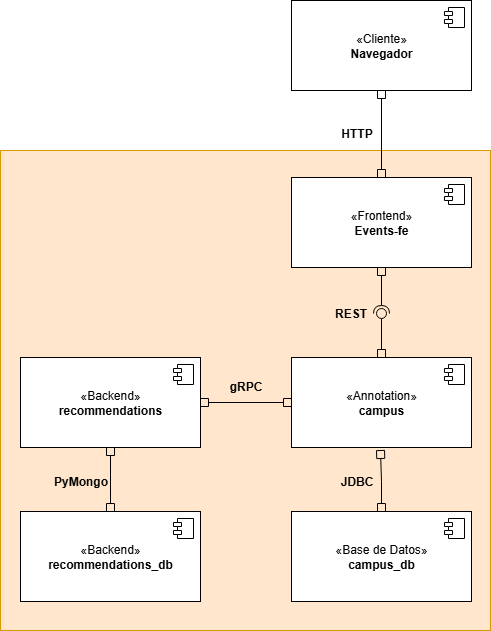

The diagram above was exported from draw.io. Its source (the exported page's mxGraphModel, read from the mxfile embedded in the PNG):
<mxGraphModel dx="1668" dy="889" grid="1" gridSize="10" guides="1" tooltips="1" connect="1" arrows="1" fold="1" page="1" pageScale="1" pageWidth="827" pageHeight="1169" math="0" shadow="0">
  <root>
    <mxCell id="0" />
    <mxCell id="1" parent="0" />
    <mxCell id="6ZTTS0tziCWj9MLC6uj6-52" value="" style="rounded=0;whiteSpace=wrap;html=1;fillColor=#ffe6cc;strokeColor=#d79b00;" vertex="1" parent="1">
      <mxGeometry x="168" y="330" width="490" height="480" as="geometry" />
    </mxCell>
    <mxCell id="6ZTTS0tziCWj9MLC6uj6-1" value="«Annotation»&lt;br&gt;&lt;b&gt;campus&lt;/b&gt;" style="html=1;dropTarget=0;whiteSpace=wrap;" vertex="1" parent="1">
      <mxGeometry x="459" y="537" width="180" height="90" as="geometry" />
    </mxCell>
    <mxCell id="6ZTTS0tziCWj9MLC6uj6-2" value="" style="shape=module;jettyWidth=8;jettyHeight=4;" vertex="1" parent="6ZTTS0tziCWj9MLC6uj6-1">
      <mxGeometry x="1" width="20" height="20" relative="1" as="geometry">
        <mxPoint x="-27" y="7" as="offset" />
      </mxGeometry>
    </mxCell>
    <mxCell id="6ZTTS0tziCWj9MLC6uj6-5" value="«Frontend»&lt;br&gt;&lt;b&gt;Events-fe&lt;/b&gt;" style="html=1;dropTarget=0;whiteSpace=wrap;" vertex="1" parent="1">
      <mxGeometry x="459" y="357" width="180" height="90" as="geometry" />
    </mxCell>
    <mxCell id="6ZTTS0tziCWj9MLC6uj6-6" value="" style="shape=module;jettyWidth=8;jettyHeight=4;" vertex="1" parent="6ZTTS0tziCWj9MLC6uj6-5">
      <mxGeometry x="1" width="20" height="20" relative="1" as="geometry">
        <mxPoint x="-27" y="7" as="offset" />
      </mxGeometry>
    </mxCell>
    <mxCell id="6ZTTS0tziCWj9MLC6uj6-11" value="" style="rounded=0;orthogonalLoop=1;jettySize=auto;html=1;endArrow=halfCircle;endFill=0;endSize=6;strokeWidth=1;sketch=0;exitX=0.5;exitY=1;exitDx=0;exitDy=0;startArrow=box;startFill=0;" edge="1" target="6ZTTS0tziCWj9MLC6uj6-13" parent="1" source="6ZTTS0tziCWj9MLC6uj6-5">
      <mxGeometry relative="1" as="geometry">
        <mxPoint x="324" y="493" as="sourcePoint" />
      </mxGeometry>
    </mxCell>
    <mxCell id="6ZTTS0tziCWj9MLC6uj6-12" value="" style="rounded=0;orthogonalLoop=1;jettySize=auto;html=1;endArrow=oval;endFill=0;sketch=0;sourcePerimeterSpacing=0;targetPerimeterSpacing=0;endSize=10;exitX=0.5;exitY=0;exitDx=0;exitDy=0;jumpStyle=none;startArrow=box;startFill=0;" edge="1" target="6ZTTS0tziCWj9MLC6uj6-13" parent="1" source="6ZTTS0tziCWj9MLC6uj6-1">
      <mxGeometry relative="1" as="geometry">
        <mxPoint x="344" y="508" as="sourcePoint" />
      </mxGeometry>
    </mxCell>
    <mxCell id="6ZTTS0tziCWj9MLC6uj6-13" value="" style="ellipse;whiteSpace=wrap;html=1;align=center;aspect=fixed;fillColor=none;strokeColor=none;resizable=0;perimeter=centerPerimeter;rotatable=0;allowArrows=0;points=[];outlineConnect=1;" vertex="1" parent="1">
      <mxGeometry x="544" y="488" width="10" height="10" as="geometry" />
    </mxCell>
    <mxCell id="6ZTTS0tziCWj9MLC6uj6-14" value="«Backend»&lt;br&gt;&lt;b&gt;recommendations&lt;/b&gt;" style="html=1;dropTarget=0;whiteSpace=wrap;" vertex="1" parent="1">
      <mxGeometry x="188" y="537" width="180" height="90" as="geometry" />
    </mxCell>
    <mxCell id="6ZTTS0tziCWj9MLC6uj6-15" value="" style="shape=module;jettyWidth=8;jettyHeight=4;" vertex="1" parent="6ZTTS0tziCWj9MLC6uj6-14">
      <mxGeometry x="1" width="20" height="20" relative="1" as="geometry">
        <mxPoint x="-27" y="7" as="offset" />
      </mxGeometry>
    </mxCell>
    <mxCell id="6ZTTS0tziCWj9MLC6uj6-27" value="«Backend»&lt;br&gt;&lt;b&gt;recommendations_db&lt;/b&gt;" style="html=1;dropTarget=0;whiteSpace=wrap;" vertex="1" parent="1">
      <mxGeometry x="188" y="691" width="180" height="90" as="geometry" />
    </mxCell>
    <mxCell id="6ZTTS0tziCWj9MLC6uj6-28" value="" style="shape=module;jettyWidth=8;jettyHeight=4;" vertex="1" parent="6ZTTS0tziCWj9MLC6uj6-27">
      <mxGeometry x="1" width="20" height="20" relative="1" as="geometry">
        <mxPoint x="-27" y="7" as="offset" />
      </mxGeometry>
    </mxCell>
    <mxCell id="6ZTTS0tziCWj9MLC6uj6-29" value="«Base de Datos»&lt;br&gt;&lt;b&gt;campus_db&lt;/b&gt;" style="html=1;dropTarget=0;whiteSpace=wrap;" vertex="1" parent="1">
      <mxGeometry x="459" y="691" width="180" height="90" as="geometry" />
    </mxCell>
    <mxCell id="6ZTTS0tziCWj9MLC6uj6-30" value="" style="shape=module;jettyWidth=8;jettyHeight=4;" vertex="1" parent="6ZTTS0tziCWj9MLC6uj6-29">
      <mxGeometry x="1" width="20" height="20" relative="1" as="geometry">
        <mxPoint x="-27" y="7" as="offset" />
      </mxGeometry>
    </mxCell>
    <mxCell id="6ZTTS0tziCWj9MLC6uj6-31" value="gRPC" style="text;align=center;fontStyle=1;verticalAlign=middle;spacingLeft=3;spacingRight=3;strokeColor=none;rotatable=0;points=[[0,0.5],[1,0.5]];portConstraint=eastwest;html=1;" vertex="1" parent="1">
      <mxGeometry x="393" y="553" width="40" height="26" as="geometry" />
    </mxCell>
    <mxCell id="6ZTTS0tziCWj9MLC6uj6-32" value="REST" style="text;align=center;fontStyle=1;verticalAlign=middle;spacingLeft=3;spacingRight=3;strokeColor=none;rotatable=0;points=[[0,0.5],[1,0.5]];portConstraint=eastwest;html=1;" vertex="1" parent="1">
      <mxGeometry x="498" y="480" width="40" height="26" as="geometry" />
    </mxCell>
    <mxCell id="6ZTTS0tziCWj9MLC6uj6-42" value="" style="endArrow=box;endFill=0;html=1;edgeStyle=orthogonalEdgeStyle;align=left;verticalAlign=top;rounded=0;strokeColor=default;startArrow=box;startFill=0;exitX=1;exitY=0.5;exitDx=0;exitDy=0;entryX=0;entryY=0.5;entryDx=0;entryDy=0;" edge="1" parent="1" source="6ZTTS0tziCWj9MLC6uj6-14" target="6ZTTS0tziCWj9MLC6uj6-1">
      <mxGeometry x="-1" relative="1" as="geometry">
        <mxPoint x="-46" y="758" as="sourcePoint" />
        <mxPoint x="324" y="648" as="targetPoint" />
      </mxGeometry>
    </mxCell>
    <mxCell id="6ZTTS0tziCWj9MLC6uj6-44" value="" style="endArrow=box;endFill=0;html=1;edgeStyle=orthogonalEdgeStyle;align=left;verticalAlign=top;rounded=0;strokeColor=default;startArrow=box;startFill=0;exitX=0.5;exitY=0;exitDx=0;exitDy=0;entryX=0.5;entryY=1;entryDx=0;entryDy=0;" edge="1" parent="1" source="6ZTTS0tziCWj9MLC6uj6-27" target="6ZTTS0tziCWj9MLC6uj6-14">
      <mxGeometry x="-1" relative="1" as="geometry">
        <mxPoint x="414" y="767" as="sourcePoint" />
        <mxPoint x="414" y="698" as="targetPoint" />
      </mxGeometry>
    </mxCell>
    <mxCell id="6ZTTS0tziCWj9MLC6uj6-45" value="" style="endArrow=box;endFill=0;html=1;edgeStyle=orthogonalEdgeStyle;align=left;verticalAlign=top;rounded=0;strokeColor=default;startArrow=box;startFill=0;exitX=0.5;exitY=0;exitDx=0;exitDy=0;" edge="1" parent="1" source="6ZTTS0tziCWj9MLC6uj6-29">
      <mxGeometry x="-1" relative="1" as="geometry">
        <mxPoint x="354" y="727" as="sourcePoint" />
        <mxPoint x="548" y="630" as="targetPoint" />
      </mxGeometry>
    </mxCell>
    <mxCell id="6ZTTS0tziCWj9MLC6uj6-47" value="JDBC" style="text;align=center;fontStyle=1;verticalAlign=middle;spacingLeft=3;spacingRight=3;strokeColor=none;rotatable=0;points=[[0,0.5],[1,0.5]];portConstraint=eastwest;html=1;" vertex="1" parent="1">
      <mxGeometry x="504" y="648" width="40" height="26" as="geometry" />
    </mxCell>
    <mxCell id="6ZTTS0tziCWj9MLC6uj6-48" value="PyMongo" style="text;align=center;fontStyle=1;verticalAlign=middle;spacingLeft=3;spacingRight=3;strokeColor=none;rotatable=0;points=[[0,0.5],[1,0.5]];portConstraint=eastwest;html=1;" vertex="1" parent="1">
      <mxGeometry x="228" y="648" width="40" height="26" as="geometry" />
    </mxCell>
    <mxCell id="6ZTTS0tziCWj9MLC6uj6-49" value="«Cliente»&lt;br&gt;&lt;b&gt;Navegador&lt;/b&gt;" style="html=1;dropTarget=0;whiteSpace=wrap;" vertex="1" parent="1">
      <mxGeometry x="459" y="180" width="180" height="90" as="geometry" />
    </mxCell>
    <mxCell id="6ZTTS0tziCWj9MLC6uj6-50" value="" style="shape=module;jettyWidth=8;jettyHeight=4;" vertex="1" parent="6ZTTS0tziCWj9MLC6uj6-49">
      <mxGeometry x="1" width="20" height="20" relative="1" as="geometry">
        <mxPoint x="-27" y="7" as="offset" />
      </mxGeometry>
    </mxCell>
    <mxCell id="6ZTTS0tziCWj9MLC6uj6-51" value="" style="endArrow=box;endFill=0;html=1;edgeStyle=orthogonalEdgeStyle;align=left;verticalAlign=top;rounded=0;strokeColor=default;startArrow=box;startFill=0;exitX=0.5;exitY=0;exitDx=0;exitDy=0;entryX=0.5;entryY=1;entryDx=0;entryDy=0;" edge="1" parent="1" source="6ZTTS0tziCWj9MLC6uj6-5" target="6ZTTS0tziCWj9MLC6uj6-49">
      <mxGeometry x="-1" relative="1" as="geometry">
        <mxPoint x="518" y="479" as="sourcePoint" />
        <mxPoint x="518" y="410" as="targetPoint" />
      </mxGeometry>
    </mxCell>
    <mxCell id="6ZTTS0tziCWj9MLC6uj6-53" value="HTTP" style="text;align=center;fontStyle=1;verticalAlign=middle;spacingLeft=3;spacingRight=3;strokeColor=none;rotatable=0;points=[[0,0.5],[1,0.5]];portConstraint=eastwest;html=1;" vertex="1" parent="1">
      <mxGeometry x="504" y="300" width="40" height="26" as="geometry" />
    </mxCell>
  </root>
</mxGraphModel>